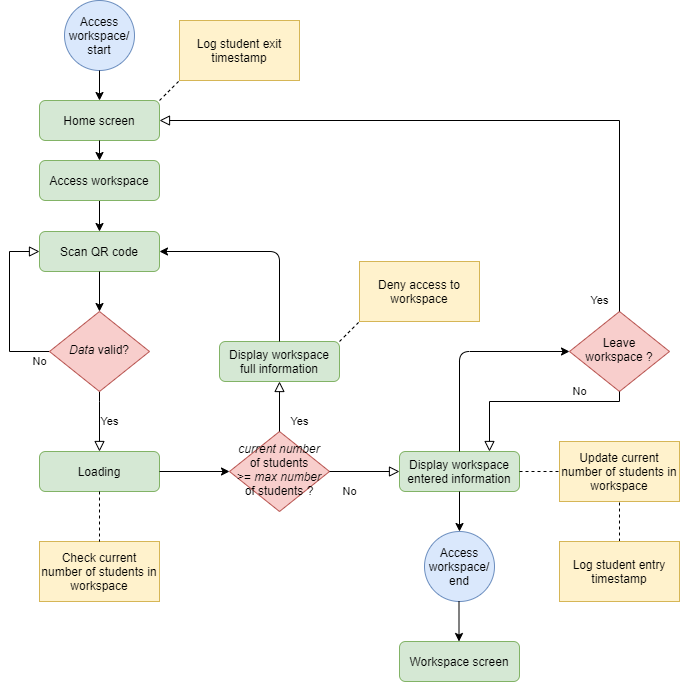

The diagram above was exported from draw.io. Its source (the exported page's mxGraphModel, read from the mxfile embedded in the PNG):
<mxGraphModel dx="1360" dy="834" grid="1" gridSize="10" guides="1" tooltips="1" connect="1" arrows="1" fold="1" page="1" pageScale="1" pageWidth="827" pageHeight="1169" math="0" shadow="0">
  <root>
    <mxCell id="WIyWlLk6GJQsqaUBKTNV-0" />
    <mxCell id="WIyWlLk6GJQsqaUBKTNV-1" parent="WIyWlLk6GJQsqaUBKTNV-0" />
    <mxCell id="WIyWlLk6GJQsqaUBKTNV-8" value="No" style="rounded=0;html=1;jettySize=auto;orthogonalLoop=1;fontSize=11;endArrow=block;endFill=0;endSize=8;strokeWidth=1;shadow=0;labelBackgroundColor=none;edgeStyle=orthogonalEdgeStyle;entryX=0;entryY=0.5;entryDx=0;entryDy=0;" parent="WIyWlLk6GJQsqaUBKTNV-1" source="WIyWlLk6GJQsqaUBKTNV-10" target="_jeunrTsqk0rpsyd2iJ9-2" edge="1">
      <mxGeometry x="-0.8824" y="10" relative="1" as="geometry">
        <mxPoint as="offset" />
        <mxPoint x="220" y="511" as="targetPoint" />
        <Array as="points">
          <mxPoint x="130" y="361" />
          <mxPoint x="130" y="261" />
        </Array>
      </mxGeometry>
    </mxCell>
    <mxCell id="WIyWlLk6GJQsqaUBKTNV-9" value="Yes" style="edgeStyle=orthogonalEdgeStyle;rounded=0;html=1;jettySize=auto;orthogonalLoop=1;fontSize=11;endArrow=block;endFill=0;endSize=8;strokeWidth=1;shadow=0;labelBackgroundColor=none;" parent="WIyWlLk6GJQsqaUBKTNV-1" source="WIyWlLk6GJQsqaUBKTNV-10" edge="1">
      <mxGeometry y="10" relative="1" as="geometry">
        <mxPoint as="offset" />
        <mxPoint x="220" y="461" as="targetPoint" />
        <Array as="points">
          <mxPoint x="220" y="411" />
        </Array>
      </mxGeometry>
    </mxCell>
    <mxCell id="WIyWlLk6GJQsqaUBKTNV-10" value="&lt;i&gt;Data&lt;/i&gt; valid?" style="rhombus;whiteSpace=wrap;html=1;shadow=0;fontFamily=Helvetica;fontSize=12;align=center;strokeWidth=1;spacing=6;spacingTop=-4;fillColor=#f8cecc;strokeColor=#b85450;" parent="WIyWlLk6GJQsqaUBKTNV-1" vertex="1">
      <mxGeometry x="170" y="321" width="100" height="80" as="geometry" />
    </mxCell>
    <mxCell id="_jeunrTsqk0rpsyd2iJ9-0" value="Access workspace/ start" style="ellipse;whiteSpace=wrap;html=1;aspect=fixed;fillColor=#dae8fc;strokeColor=#6c8ebf;" vertex="1" parent="WIyWlLk6GJQsqaUBKTNV-1">
      <mxGeometry x="185" y="10" width="70" height="70" as="geometry" />
    </mxCell>
    <mxCell id="_jeunrTsqk0rpsyd2iJ9-2" value="Scan QR code" style="rounded=1;whiteSpace=wrap;html=1;fontSize=12;glass=0;strokeWidth=1;shadow=0;fillColor=#d5e8d4;strokeColor=#82b366;" vertex="1" parent="WIyWlLk6GJQsqaUBKTNV-1">
      <mxGeometry x="160" y="241" width="120" height="40" as="geometry" />
    </mxCell>
    <mxCell id="_jeunrTsqk0rpsyd2iJ9-3" value="" style="endArrow=classic;html=1;entryX=0.5;entryY=0;entryDx=0;entryDy=0;" edge="1" parent="WIyWlLk6GJQsqaUBKTNV-1" target="_jeunrTsqk0rpsyd2iJ9-2">
      <mxGeometry width="50" height="50" relative="1" as="geometry">
        <mxPoint x="220" y="210" as="sourcePoint" />
        <mxPoint x="440" y="471" as="targetPoint" />
      </mxGeometry>
    </mxCell>
    <mxCell id="_jeunrTsqk0rpsyd2iJ9-4" value="" style="endArrow=classic;html=1;exitX=0.5;exitY=1;exitDx=0;exitDy=0;entryX=0.5;entryY=0;entryDx=0;entryDy=0;" edge="1" parent="WIyWlLk6GJQsqaUBKTNV-1" source="_jeunrTsqk0rpsyd2iJ9-2" target="WIyWlLk6GJQsqaUBKTNV-10">
      <mxGeometry width="50" height="50" relative="1" as="geometry">
        <mxPoint x="230" y="211" as="sourcePoint" />
        <mxPoint x="230" y="251" as="targetPoint" />
      </mxGeometry>
    </mxCell>
    <mxCell id="_jeunrTsqk0rpsyd2iJ9-5" value="Check current number of students in workspace" style="rounded=0;whiteSpace=wrap;html=1;fillColor=#fff2cc;strokeColor=#d6b656;" vertex="1" parent="WIyWlLk6GJQsqaUBKTNV-1">
      <mxGeometry x="160" y="551" width="120" height="60" as="geometry" />
    </mxCell>
    <mxCell id="_jeunrTsqk0rpsyd2iJ9-6" value="&lt;i&gt;current number&lt;/i&gt; of students &amp;gt;=&amp;nbsp;&lt;i&gt;max number&lt;/i&gt; of students ?" style="rhombus;whiteSpace=wrap;html=1;shadow=0;fontFamily=Helvetica;fontSize=12;align=center;strokeWidth=1;spacing=6;spacingTop=-4;fillColor=#f8cecc;strokeColor=#b85450;" vertex="1" parent="WIyWlLk6GJQsqaUBKTNV-1">
      <mxGeometry x="350" y="441" width="100" height="80" as="geometry" />
    </mxCell>
    <mxCell id="_jeunrTsqk0rpsyd2iJ9-7" value="Loading" style="rounded=1;whiteSpace=wrap;html=1;fontSize=12;glass=0;strokeWidth=1;shadow=0;fillColor=#d5e8d4;strokeColor=#82b366;" vertex="1" parent="WIyWlLk6GJQsqaUBKTNV-1">
      <mxGeometry x="160" y="461" width="120" height="40" as="geometry" />
    </mxCell>
    <mxCell id="_jeunrTsqk0rpsyd2iJ9-9" value="" style="endArrow=none;dashed=1;html=1;exitX=0.5;exitY=1;exitDx=0;exitDy=0;" edge="1" parent="WIyWlLk6GJQsqaUBKTNV-1" source="_jeunrTsqk0rpsyd2iJ9-7">
      <mxGeometry width="50" height="50" relative="1" as="geometry">
        <mxPoint x="390" y="491" as="sourcePoint" />
        <mxPoint x="220" y="551" as="targetPoint" />
      </mxGeometry>
    </mxCell>
    <mxCell id="_jeunrTsqk0rpsyd2iJ9-10" value="" style="endArrow=classic;html=1;exitX=1;exitY=0.5;exitDx=0;exitDy=0;" edge="1" parent="WIyWlLk6GJQsqaUBKTNV-1" source="_jeunrTsqk0rpsyd2iJ9-7" target="_jeunrTsqk0rpsyd2iJ9-6">
      <mxGeometry width="50" height="50" relative="1" as="geometry">
        <mxPoint x="390" y="491" as="sourcePoint" />
        <mxPoint x="440" y="441" as="targetPoint" />
      </mxGeometry>
    </mxCell>
    <mxCell id="_jeunrTsqk0rpsyd2iJ9-11" value="Yes" style="edgeStyle=orthogonalEdgeStyle;rounded=0;html=1;jettySize=auto;orthogonalLoop=1;fontSize=11;endArrow=block;endFill=0;endSize=8;strokeWidth=1;shadow=0;labelBackgroundColor=none;exitX=0.5;exitY=0;exitDx=0;exitDy=0;" edge="1" parent="WIyWlLk6GJQsqaUBKTNV-1" source="_jeunrTsqk0rpsyd2iJ9-6">
      <mxGeometry x="-0.6" y="-20" relative="1" as="geometry">
        <mxPoint as="offset" />
        <mxPoint x="400" y="431" as="sourcePoint" />
        <mxPoint x="400" y="391" as="targetPoint" />
        <Array as="points" />
      </mxGeometry>
    </mxCell>
    <mxCell id="_jeunrTsqk0rpsyd2iJ9-12" value="Display workspace full information" style="rounded=1;whiteSpace=wrap;html=1;fontSize=12;glass=0;strokeWidth=1;shadow=0;fillColor=#d5e8d4;strokeColor=#82b366;" vertex="1" parent="WIyWlLk6GJQsqaUBKTNV-1">
      <mxGeometry x="340" y="351" width="120" height="40" as="geometry" />
    </mxCell>
    <mxCell id="_jeunrTsqk0rpsyd2iJ9-13" value="" style="endArrow=classic;html=1;exitX=0.5;exitY=0;exitDx=0;exitDy=0;entryX=1;entryY=0.5;entryDx=0;entryDy=0;" edge="1" parent="WIyWlLk6GJQsqaUBKTNV-1" source="_jeunrTsqk0rpsyd2iJ9-12" target="_jeunrTsqk0rpsyd2iJ9-2">
      <mxGeometry width="50" height="50" relative="1" as="geometry">
        <mxPoint x="390" y="481" as="sourcePoint" />
        <mxPoint x="440" y="431" as="targetPoint" />
        <Array as="points">
          <mxPoint x="400" y="261" />
        </Array>
      </mxGeometry>
    </mxCell>
    <mxCell id="_jeunrTsqk0rpsyd2iJ9-14" value="" style="endArrow=none;dashed=1;html=1;exitX=1;exitY=0;exitDx=0;exitDy=0;" edge="1" parent="WIyWlLk6GJQsqaUBKTNV-1" source="_jeunrTsqk0rpsyd2iJ9-12">
      <mxGeometry width="50" height="50" relative="1" as="geometry">
        <mxPoint x="230" y="511" as="sourcePoint" />
        <mxPoint x="480" y="331" as="targetPoint" />
      </mxGeometry>
    </mxCell>
    <mxCell id="_jeunrTsqk0rpsyd2iJ9-15" value="Deny access to workspace" style="rounded=0;whiteSpace=wrap;html=1;fillColor=#fff2cc;strokeColor=#d6b656;" vertex="1" parent="WIyWlLk6GJQsqaUBKTNV-1">
      <mxGeometry x="480" y="271" width="120" height="60" as="geometry" />
    </mxCell>
    <mxCell id="_jeunrTsqk0rpsyd2iJ9-16" value="No" style="rounded=0;html=1;jettySize=auto;orthogonalLoop=1;fontSize=11;endArrow=block;endFill=0;endSize=8;strokeWidth=1;shadow=0;labelBackgroundColor=none;edgeStyle=orthogonalEdgeStyle;exitX=1;exitY=0.5;exitDx=0;exitDy=0;" edge="1" parent="WIyWlLk6GJQsqaUBKTNV-1" source="_jeunrTsqk0rpsyd2iJ9-6">
      <mxGeometry x="-0.4286" y="-20" relative="1" as="geometry">
        <mxPoint as="offset" />
        <mxPoint x="550" y="551" as="sourcePoint" />
        <mxPoint x="520" y="481" as="targetPoint" />
        <Array as="points">
          <mxPoint x="510" y="481" />
          <mxPoint x="510" y="481" />
        </Array>
      </mxGeometry>
    </mxCell>
    <mxCell id="_jeunrTsqk0rpsyd2iJ9-17" value="Display workspace entered information" style="rounded=1;whiteSpace=wrap;html=1;fontSize=12;glass=0;strokeWidth=1;shadow=0;fillColor=#d5e8d4;strokeColor=#82b366;" vertex="1" parent="WIyWlLk6GJQsqaUBKTNV-1">
      <mxGeometry x="520" y="461" width="120" height="40" as="geometry" />
    </mxCell>
    <mxCell id="_jeunrTsqk0rpsyd2iJ9-18" value="" style="endArrow=classic;html=1;exitX=0.5;exitY=1;exitDx=0;exitDy=0;" edge="1" parent="WIyWlLk6GJQsqaUBKTNV-1" source="_jeunrTsqk0rpsyd2iJ9-17">
      <mxGeometry width="50" height="50" relative="1" as="geometry">
        <mxPoint x="390" y="491" as="sourcePoint" />
        <mxPoint x="580" y="541" as="targetPoint" />
      </mxGeometry>
    </mxCell>
    <mxCell id="_jeunrTsqk0rpsyd2iJ9-19" value="Access workspace/ end" style="ellipse;whiteSpace=wrap;html=1;aspect=fixed;fillColor=#dae8fc;strokeColor=#6c8ebf;" vertex="1" parent="WIyWlLk6GJQsqaUBKTNV-1">
      <mxGeometry x="545" y="541" width="70" height="70" as="geometry" />
    </mxCell>
    <mxCell id="_jeunrTsqk0rpsyd2iJ9-22" value="" style="endArrow=classic;html=1;exitX=0.5;exitY=1;exitDx=0;exitDy=0;" edge="1" parent="WIyWlLk6GJQsqaUBKTNV-1">
      <mxGeometry width="50" height="50" relative="1" as="geometry">
        <mxPoint x="579.5" y="611" as="sourcePoint" />
        <mxPoint x="579.5" y="651" as="targetPoint" />
      </mxGeometry>
    </mxCell>
    <mxCell id="_jeunrTsqk0rpsyd2iJ9-23" value="Workspace screen" style="rounded=1;whiteSpace=wrap;html=1;fontSize=12;glass=0;strokeWidth=1;shadow=0;fillColor=#d5e8d4;strokeColor=#82b366;" vertex="1" parent="WIyWlLk6GJQsqaUBKTNV-1">
      <mxGeometry x="520" y="651" width="120" height="40" as="geometry" />
    </mxCell>
    <mxCell id="_jeunrTsqk0rpsyd2iJ9-26" value="Update current number of students in workspace" style="rounded=0;whiteSpace=wrap;html=1;fillColor=#fff2cc;strokeColor=#d6b656;" vertex="1" parent="WIyWlLk6GJQsqaUBKTNV-1">
      <mxGeometry x="680" y="451" width="120" height="60" as="geometry" />
    </mxCell>
    <mxCell id="_jeunrTsqk0rpsyd2iJ9-27" value="" style="endArrow=none;dashed=1;html=1;exitX=1;exitY=0.5;exitDx=0;exitDy=0;" edge="1" parent="WIyWlLk6GJQsqaUBKTNV-1" source="_jeunrTsqk0rpsyd2iJ9-17">
      <mxGeometry width="50" height="50" relative="1" as="geometry">
        <mxPoint x="230" y="511" as="sourcePoint" />
        <mxPoint x="680" y="481" as="targetPoint" />
      </mxGeometry>
    </mxCell>
    <mxCell id="_jeunrTsqk0rpsyd2iJ9-28" value="" style="endArrow=none;dashed=1;html=1;entryX=0.5;entryY=1;entryDx=0;entryDy=0;" edge="1" parent="WIyWlLk6GJQsqaUBKTNV-1" target="_jeunrTsqk0rpsyd2iJ9-26">
      <mxGeometry width="50" height="50" relative="1" as="geometry">
        <mxPoint x="740" y="551" as="sourcePoint" />
        <mxPoint x="690" y="491" as="targetPoint" />
      </mxGeometry>
    </mxCell>
    <mxCell id="_jeunrTsqk0rpsyd2iJ9-29" value="Log student entry timestamp" style="rounded=0;whiteSpace=wrap;html=1;fillColor=#fff2cc;strokeColor=#d6b656;" vertex="1" parent="WIyWlLk6GJQsqaUBKTNV-1">
      <mxGeometry x="680" y="551" width="120" height="60" as="geometry" />
    </mxCell>
    <mxCell id="_jeunrTsqk0rpsyd2iJ9-30" value="Leave workspace ?" style="rhombus;whiteSpace=wrap;html=1;shadow=0;fontFamily=Helvetica;fontSize=12;align=center;strokeWidth=1;spacing=6;spacingTop=-4;fillColor=#f8cecc;strokeColor=#b85450;" vertex="1" parent="WIyWlLk6GJQsqaUBKTNV-1">
      <mxGeometry x="690" y="321" width="100" height="80" as="geometry" />
    </mxCell>
    <mxCell id="_jeunrTsqk0rpsyd2iJ9-31" value="" style="endArrow=classic;html=1;exitX=0.5;exitY=0;exitDx=0;exitDy=0;entryX=0;entryY=0.5;entryDx=0;entryDy=0;" edge="1" parent="WIyWlLk6GJQsqaUBKTNV-1" source="_jeunrTsqk0rpsyd2iJ9-17" target="_jeunrTsqk0rpsyd2iJ9-30">
      <mxGeometry width="50" height="50" relative="1" as="geometry">
        <mxPoint x="390" y="531" as="sourcePoint" />
        <mxPoint x="440" y="481" as="targetPoint" />
        <Array as="points">
          <mxPoint x="580" y="361" />
        </Array>
      </mxGeometry>
    </mxCell>
    <mxCell id="_jeunrTsqk0rpsyd2iJ9-32" value="No" style="rounded=0;html=1;jettySize=auto;orthogonalLoop=1;fontSize=11;endArrow=block;endFill=0;endSize=8;strokeWidth=1;shadow=0;labelBackgroundColor=none;edgeStyle=orthogonalEdgeStyle;exitX=0.5;exitY=1;exitDx=0;exitDy=0;entryX=0.75;entryY=0;entryDx=0;entryDy=0;" edge="1" parent="WIyWlLk6GJQsqaUBKTNV-1" source="_jeunrTsqk0rpsyd2iJ9-30" target="_jeunrTsqk0rpsyd2iJ9-17">
      <mxGeometry x="-0.4737" y="-10" relative="1" as="geometry">
        <mxPoint as="offset" />
        <mxPoint x="680" y="411" as="sourcePoint" />
        <mxPoint x="750" y="411" as="targetPoint" />
        <Array as="points">
          <mxPoint x="740" y="411" />
          <mxPoint x="610" y="411" />
        </Array>
      </mxGeometry>
    </mxCell>
    <mxCell id="_jeunrTsqk0rpsyd2iJ9-33" value="Yes" style="edgeStyle=orthogonalEdgeStyle;rounded=0;html=1;jettySize=auto;orthogonalLoop=1;fontSize=11;endArrow=block;endFill=0;endSize=8;strokeWidth=1;shadow=0;labelBackgroundColor=none;exitX=0.5;exitY=0;exitDx=0;exitDy=0;entryX=1;entryY=0.5;entryDx=0;entryDy=0;" edge="1" parent="WIyWlLk6GJQsqaUBKTNV-1" source="_jeunrTsqk0rpsyd2iJ9-30" target="_jeunrTsqk0rpsyd2iJ9-36">
      <mxGeometry x="-0.9662" y="20" relative="1" as="geometry">
        <mxPoint as="offset" />
        <mxPoint x="740" y="311" as="sourcePoint" />
        <mxPoint x="740" y="261" as="targetPoint" />
        <Array as="points">
          <mxPoint x="740" y="130" />
        </Array>
      </mxGeometry>
    </mxCell>
    <mxCell id="_jeunrTsqk0rpsyd2iJ9-36" value="Home screen" style="rounded=1;whiteSpace=wrap;html=1;fontSize=12;glass=0;strokeWidth=1;shadow=0;fillColor=#d5e8d4;strokeColor=#82b366;" vertex="1" parent="WIyWlLk6GJQsqaUBKTNV-1">
      <mxGeometry x="160" y="110" width="120" height="40" as="geometry" />
    </mxCell>
    <mxCell id="_jeunrTsqk0rpsyd2iJ9-37" value="" style="endArrow=classic;html=1;exitX=0.5;exitY=1;exitDx=0;exitDy=0;entryX=0.5;entryY=0;entryDx=0;entryDy=0;" edge="1" parent="WIyWlLk6GJQsqaUBKTNV-1" source="_jeunrTsqk0rpsyd2iJ9-0" target="_jeunrTsqk0rpsyd2iJ9-36">
      <mxGeometry width="50" height="50" relative="1" as="geometry">
        <mxPoint x="230" y="180" as="sourcePoint" />
        <mxPoint x="220" y="100" as="targetPoint" />
      </mxGeometry>
    </mxCell>
    <mxCell id="_jeunrTsqk0rpsyd2iJ9-38" value="Access workspace" style="rounded=1;whiteSpace=wrap;html=1;fontSize=12;glass=0;strokeWidth=1;shadow=0;fillColor=#d5e8d4;strokeColor=#82b366;" vertex="1" parent="WIyWlLk6GJQsqaUBKTNV-1">
      <mxGeometry x="160" y="170" width="120" height="40" as="geometry" />
    </mxCell>
    <mxCell id="_jeunrTsqk0rpsyd2iJ9-39" value="" style="endArrow=classic;html=1;entryX=0.5;entryY=0;entryDx=0;entryDy=0;exitX=0.5;exitY=1;exitDx=0;exitDy=0;" edge="1" parent="WIyWlLk6GJQsqaUBKTNV-1" source="_jeunrTsqk0rpsyd2iJ9-36" target="_jeunrTsqk0rpsyd2iJ9-38">
      <mxGeometry width="50" height="50" relative="1" as="geometry">
        <mxPoint x="230" y="220" as="sourcePoint" />
        <mxPoint x="230" y="251" as="targetPoint" />
      </mxGeometry>
    </mxCell>
    <mxCell id="_jeunrTsqk0rpsyd2iJ9-40" value="" style="endArrow=none;dashed=1;html=1;exitX=1;exitY=0;exitDx=0;exitDy=0;" edge="1" parent="WIyWlLk6GJQsqaUBKTNV-1">
      <mxGeometry width="50" height="50" relative="1" as="geometry">
        <mxPoint x="280" y="110" as="sourcePoint" />
        <mxPoint x="300" y="90" as="targetPoint" />
      </mxGeometry>
    </mxCell>
    <mxCell id="_jeunrTsqk0rpsyd2iJ9-41" value="Log student exit timestamp" style="rounded=0;whiteSpace=wrap;html=1;fillColor=#fff2cc;strokeColor=#d6b656;" vertex="1" parent="WIyWlLk6GJQsqaUBKTNV-1">
      <mxGeometry x="300" y="30" width="120" height="60" as="geometry" />
    </mxCell>
  </root>
</mxGraphModel>